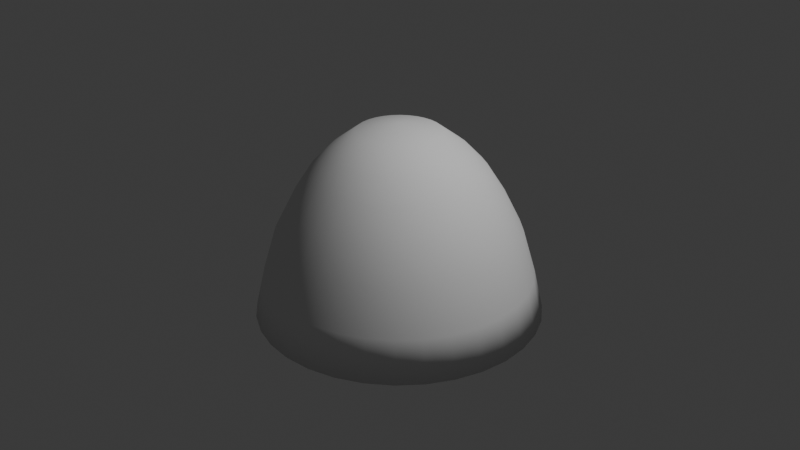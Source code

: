 # Source: dome.blend  (saved by Blender 4.3.34; exported with 4.5.12 LTS)
import bpy
from mathutils import Matrix  # noqa: F401  (used for matrix-valued properties, if any)

bpy.ops.wm.read_factory_settings(use_empty=True)
scene = bpy.context.scene
scene.name = 'Scene'

# ---- collections
col_collection = bpy.data.collections.new('Collection'); scene.collection.children.link(col_collection)

# ---- world
world_world = bpy.data.worlds.new('World'); scene.world = world_world
world_world.use_nodes = True; world_world.node_tree.nodes.clear()
_N = world_world.node_tree.nodes; _L = world_world.node_tree.links
n0 = _N.new('ShaderNodeOutputWorld'); n0.name = 'World Output'; n0.location = (300, 300)
n1 = _N.new('ShaderNodeBackground'); n1.name = 'Background'; n1.location = (10, 300)
n1.inputs[0].default_value = (0.05088, 0.05088, 0.05088, 1.0)
_L.new(n1.outputs[0], n0.inputs[0])
n0.is_active_output = True
world_world.color = (0.05088, 0.05088, 0.05088)
world_world.sun_shadow_jitter_overblur = 0.0

# ---- cameras
cam_camera = bpy.data.cameras.new('Camera')
cam_camera.clip_end = 100.0
cam_camera.ortho_scale = 7.314

# ---- lights
light_light = bpy.data.lights.new('Light', 'POINT')
light_light.energy = 1000.0
light_light.shadow_soft_size = 0.1

# ---- meshes
me_cylinder = bpy.data.meshes.new('Cylinder')
me_cylinder.from_pydata([(0.0, 0.0, -1.0), (0.0, 0.0, 1.035), (-6.017e-09, 1.497, -1.0), (1.197e-08, 0.4392, 0.953), (0.292, 1.468, -1.0), (0.08569, 0.4308, 0.953), (0.5729, 1.383, -1.0), (0.1681, 0.4058, 0.953), (0.8317, 1.245, -1.0), (0.244, 0.3652, 0.953), (1.059, 1.059, -1.0), (0.3106, 0.3106, 0.953), (1.245, 0.8317, -1.0), (0.3652, 0.244, 0.953), (1.383, 0.5729, -1.0), (0.4058, 0.1681, 0.953), (1.468, 0.292, -1.0), (0.4308, 0.08569, 0.953), (1.497, -7.405e-09, -1.0), (0.4392, 1.135e-08, 0.953), (1.468, -0.292, -1.0), (0.4308, -0.08569, 0.953), (1.383, -0.5729, -1.0), (0.4058, -0.1681, 0.953), (1.245, -0.8317, -1.0), (0.3652, -0.244, 0.953), (1.059, -1.059, -1.0), (0.3106, -0.3106, 0.953), (0.8317, -1.245, -1.0), (0.244, -0.3652, 0.953), (0.5729, -1.383, -1.0), (0.1681, -0.4058, 0.953), (0.292, -1.468, -1.0), (0.08569, -0.4308, 0.953), (-6.017e-09, -1.497, -1.0), (1.197e-08, -0.4392, 0.953), (-0.292, -1.468, -1.0), (-0.08569, -0.4308, 0.953), (-0.5729, -1.383, -1.0), (-0.1681, -0.4058, 0.953), (-0.8317, -1.245, -1.0), (-0.244, -0.3652, 0.953), (-1.059, -1.059, -1.0), (-0.3106, -0.3106, 0.953), (-1.245, -0.8317, -1.0), (-0.3652, -0.244, 0.953), (-1.383, -0.5729, -1.0), (-0.4058, -0.1681, 0.953), (-1.468, -0.292, -1.0), (-0.4308, -0.08569, 0.953), (-1.497, -7.405e-09, -1.0), (-0.4392, 1.135e-08, 0.953), (-1.468, 0.292, -1.0), (-0.4308, 0.08569, 0.953), (-1.383, 0.5729, -1.0), (-0.4058, 0.1681, 0.953), (-1.245, 0.8317, -1.0), (-0.3652, 0.244, 0.953), (-1.059, 1.059, -1.0), (-0.3106, 0.3106, 0.953), (-0.8317, 1.245, -1.0), (-0.244, 0.3652, 0.953), (-0.5729, 1.383, -1.0), (-0.1681, 0.4058, 0.953), (-0.292, 1.468, -1.0), (-0.08569, 0.4308, 0.953), (-1.058e-09, 1.264, -0.109), (0.2465, 1.239, -0.109), (0.4835, 1.167, -0.109), (0.702, 1.051, -0.109), (0.8935, 0.8935, -0.109), (1.051, 0.702, -0.109), (1.167, 0.4835, -0.109), (1.239, 0.2465, -0.109), (1.264, -3.169e-09, -0.109), (1.239, -0.2465, -0.109), (1.167, -0.4835, -0.109), (1.051, -0.702, -0.109), (0.8935, -0.8935, -0.109), (0.702, -1.051, -0.109), (0.4835, -1.167, -0.109), (0.2465, -1.239, -0.109), (-1.058e-09, -1.264, -0.109), (-0.2465, -1.239, -0.109), (-0.4835, -1.167, -0.109), (-0.702, -1.051, -0.109), (-0.8935, -0.8935, -0.109), (-1.051, -0.702, -0.109), (-1.167, -0.4835, -0.109), (-1.239, -0.2465, -0.109), (-1.264, -3.169e-09, -0.109), (-1.239, 0.2465, -0.109), (-1.167, 0.4835, -0.109), (-1.051, 0.702, -0.109), (-0.8935, 0.8935, -0.109), (-0.702, 1.051, -0.109), (-0.4835, 1.167, -0.109), (-0.2465, 1.239, -0.109), (7.997e-10, 0.8952, 0.5485), (0.1746, 0.878, 0.5485), (0.3426, 0.8271, 0.5485), (0.4973, 0.7443, 0.5485), (0.633, 0.633, 0.5485), (0.7443, 0.4973, 0.5485), (0.8271, 0.3426, 0.5485), (0.878, 0.1746, 0.5485), (0.8952, 5.452e-10, 0.5485), (0.878, -0.1746, 0.5485), (0.8271, -0.3426, 0.5485), (0.7443, -0.4973, 0.5485), (0.633, -0.633, 0.5485), (0.4973, -0.7443, 0.5485), (0.3426, -0.8271, 0.5485), (0.1746, -0.878, 0.5485), (7.997e-10, -0.8952, 0.5485), (-0.1746, -0.878, 0.5485), (-0.3426, -0.8271, 0.5485), (-0.4973, -0.7443, 0.5485), (-0.633, -0.633, 0.5485), (-0.7443, -0.4973, 0.5485), (-0.8271, -0.3426, 0.5485), (-0.878, -0.1746, 0.5485), (-0.8952, 5.452e-10, 0.5485), (-0.878, 0.1746, 0.5485), (-0.8271, 0.3426, 0.5485), (-0.7443, 0.4973, 0.5485), (-0.633, 0.633, 0.5485), (-0.4973, 0.7443, 0.5485), (-0.3426, 0.8271, 0.5485), (-0.1746, 0.878, 0.5485), (0.2116, 1.064, 0.25), (0.4151, 1.002, 0.25), (0.6026, 0.9018, 0.25), (0.7669, 0.7669, 0.25), (0.9018, 0.6026, 0.25), (1.002, 0.4151, 0.25), (1.064, 0.2116, 0.25), (1.085, 1.26e-09, 0.25), (1.064, -0.2116, 0.25), (1.002, -0.4151, 0.25), (0.9018, -0.6026, 0.25), (0.7669, -0.7669, 0.25), (0.6026, -0.9018, 0.25), (0.4151, -1.002, 0.25), (0.2116, -1.064, 0.25), (-1.024e-09, -1.085, 0.25), (-0.2116, -1.064, 0.25), (-0.4151, -1.002, 0.25), (-0.6026, -0.9018, 0.25), (-0.7669, -0.7669, 0.25), (-0.9018, -0.6026, 0.25), (-1.002, -0.4151, 0.25), (-1.064, -0.2116, 0.25), (-1.085, 1.26e-09, 0.25), (-1.064, 0.2116, 0.25), (-1.002, 0.4151, 0.25), (-0.9018, 0.6026, 0.25), (-0.7669, 0.7669, 0.25), (-0.6026, 0.9018, 0.25), (-0.4151, 1.002, 0.25), (-0.2116, 1.064, 0.25), (-1.024e-09, 1.085, 0.25), (0.2729, 1.372, -0.5686), (0.5353, 1.292, -0.5686), (0.7772, 1.163, -0.5686), (0.9891, 0.9891, -0.5686), (1.163, 0.7772, -0.5686), (1.292, 0.5353, -0.5686), (1.372, 0.2729, -0.5686), (1.399, 5.321e-09, -0.5686), (1.372, -0.2729, -0.5686), (1.292, -0.5353, -0.5686), (1.163, -0.7772, -0.5686), (0.9891, -0.9891, -0.5686), (0.7772, -1.163, -0.5686), (0.5353, -1.292, -0.5686), (0.2729, -1.372, -0.5686), (-4.824e-09, -1.399, -0.5686), (-0.2729, -1.372, -0.5686), (-0.5353, -1.292, -0.5686), (-0.7772, -1.163, -0.5686), (-0.9891, -0.9891, -0.5686), (-1.163, -0.7772, -0.5686), (-1.292, -0.5353, -0.5686), (-1.372, -0.2729, -0.5686), (-1.399, 5.321e-09, -0.5686), (-1.372, 0.2729, -0.5686), (-1.292, 0.5353, -0.5686), (-1.163, 0.7772, -0.5686), (-0.9891, 0.9891, -0.5686), (-0.7772, 1.163, -0.5686), (-0.5353, 1.292, -0.5686), (-0.2729, 1.372, -0.5686), (-4.824e-09, 1.399, -0.5686), (3.333e-09, 0.7041, 0.7514), (0.1374, 0.6905, 0.7514), (0.2694, 0.6505, 0.7514), (0.3912, 0.5854, 0.7514), (0.4978, 0.4978, 0.7514), (0.5854, 0.3912, 0.7514), (0.6505, 0.2694, 0.7514), (0.6905, 0.1374, 0.7514), (0.7041, 6.011e-09, 0.7514), (0.6905, -0.1374, 0.7514), (0.6505, -0.2694, 0.7514), (0.5854, -0.3912, 0.7514), (0.4978, -0.4978, 0.7514), (0.3912, -0.5854, 0.7514), (0.2694, -0.6505, 0.7514), (0.1374, -0.6905, 0.7514), (3.333e-09, -0.7041, 0.7514), (-0.1374, -0.6905, 0.7514), (-0.2694, -0.6505, 0.7514), (-0.3912, -0.5854, 0.7514), (-0.4978, -0.4978, 0.7514), (-0.5854, -0.3912, 0.7514), (-0.6505, -0.2694, 0.7514), (-0.6905, -0.1374, 0.7514), (-0.7041, 6.011e-09, 0.7514), (-0.6905, 0.1374, 0.7514), (-0.6505, 0.2694, 0.7514), (-0.5854, 0.3912, 0.7514), (-0.4978, 0.4978, 0.7514), (-0.3912, 0.5854, 0.7514), (-0.2694, 0.6505, 0.7514), (-0.1374, 0.6905, 0.7514)], [], [(0, 2, 4), (1, 5, 3), (194, 3, 5, 195), (0, 4, 6), (1, 7, 5), (195, 5, 7, 196), (0, 6, 8), (1, 9, 7), (196, 7, 9, 197), (0, 8, 10), (1, 11, 9), (197, 9, 11, 198), (0, 10, 12), (1, 13, 11), (198, 11, 13, 199), (0, 12, 14), (1, 15, 13), (199, 13, 15, 200), (0, 14, 16), (1, 17, 15), (200, 15, 17, 201), (0, 16, 18), (1, 19, 17), (201, 17, 19, 202), (0, 18, 20), (1, 21, 19), (202, 19, 21, 203), (0, 20, 22), (1, 23, 21), (203, 21, 23, 204), (0, 22, 24), (1, 25, 23), (204, 23, 25, 205), (0, 24, 26), (1, 27, 25), (205, 25, 27, 206), (0, 26, 28), (1, 29, 27), (206, 27, 29, 207), (0, 28, 30), (1, 31, 29), (207, 29, 31, 208), (0, 30, 32), (1, 33, 31), (208, 31, 33, 209), (0, 32, 34), (1, 35, 33), (209, 33, 35, 210), (0, 34, 36), (1, 37, 35), (210, 35, 37, 211), (0, 36, 38), (1, 39, 37), (211, 37, 39, 212), (0, 38, 40), (1, 41, 39), (212, 39, 41, 213), (0, 40, 42), (1, 43, 41), (213, 41, 43, 214), (0, 42, 44), (1, 45, 43), (214, 43, 45, 215), (0, 44, 46), (1, 47, 45), (215, 45, 47, 216), (0, 46, 48), (1, 49, 47), (216, 47, 49, 217), (0, 48, 50), (1, 51, 49), (217, 49, 51, 218), (0, 50, 52), (1, 53, 51), (218, 51, 53, 219), (0, 52, 54), (1, 55, 53), (219, 53, 55, 220), (0, 54, 56), (1, 57, 55), (220, 55, 57, 221), (0, 56, 58), (1, 59, 57), (221, 57, 59, 222), (0, 58, 60), (1, 61, 59), (222, 59, 61, 223), (0, 60, 62), (1, 63, 61), (223, 61, 63, 224), (0, 62, 64), (1, 65, 63), (224, 63, 65, 225), (0, 64, 2), (1, 3, 65), (225, 65, 3, 194), (192, 97, 66, 193), (191, 96, 97, 192), (190, 95, 96, 191), (189, 94, 95, 190), (188, 93, 94, 189), (187, 92, 93, 188), (186, 91, 92, 187), (185, 90, 91, 186), (184, 89, 90, 185), (183, 88, 89, 184), (182, 87, 88, 183), (181, 86, 87, 182), (180, 85, 86, 181), (179, 84, 85, 180), (178, 83, 84, 179), (177, 82, 83, 178), (176, 81, 82, 177), (175, 80, 81, 176), (174, 79, 80, 175), (173, 78, 79, 174), (172, 77, 78, 173), (171, 76, 77, 172), (170, 75, 76, 171), (169, 74, 75, 170), (168, 73, 74, 169), (167, 72, 73, 168), (166, 71, 72, 167), (165, 70, 71, 166), (164, 69, 70, 165), (163, 68, 69, 164), (162, 67, 68, 163), (193, 66, 67, 162), (160, 129, 98, 161), (159, 128, 129, 160), (158, 127, 128, 159), (157, 126, 127, 158), (156, 125, 126, 157), (155, 124, 125, 156), (154, 123, 124, 155), (153, 122, 123, 154), (152, 121, 122, 153), (151, 120, 121, 152), (150, 119, 120, 151), (149, 118, 119, 150), (148, 117, 118, 149), (147, 116, 117, 148), (146, 115, 116, 147), (145, 114, 115, 146), (144, 113, 114, 145), (143, 112, 113, 144), (142, 111, 112, 143), (141, 110, 111, 142), (140, 109, 110, 141), (139, 108, 109, 140), (138, 107, 108, 139), (137, 106, 107, 138), (136, 105, 106, 137), (135, 104, 105, 136), (134, 103, 104, 135), (133, 102, 103, 134), (132, 101, 102, 133), (131, 100, 101, 132), (130, 99, 100, 131), (161, 98, 99, 130), (66, 161, 130, 67), (67, 130, 131, 68), (68, 131, 132, 69), (69, 132, 133, 70), (70, 133, 134, 71), (71, 134, 135, 72), (72, 135, 136, 73), (73, 136, 137, 74), (74, 137, 138, 75), (75, 138, 139, 76), (76, 139, 140, 77), (77, 140, 141, 78), (78, 141, 142, 79), (79, 142, 143, 80), (80, 143, 144, 81), (81, 144, 145, 82), (82, 145, 146, 83), (83, 146, 147, 84), (84, 147, 148, 85), (85, 148, 149, 86), (86, 149, 150, 87), (87, 150, 151, 88), (88, 151, 152, 89), (89, 152, 153, 90), (90, 153, 154, 91), (91, 154, 155, 92), (92, 155, 156, 93), (93, 156, 157, 94), (94, 157, 158, 95), (95, 158, 159, 96), (96, 159, 160, 97), (97, 160, 161, 66), (2, 193, 162, 4), (4, 162, 163, 6), (6, 163, 164, 8), (8, 164, 165, 10), (10, 165, 166, 12), (12, 166, 167, 14), (14, 167, 168, 16), (16, 168, 169, 18), (18, 169, 170, 20), (20, 170, 171, 22), (22, 171, 172, 24), (24, 172, 173, 26), (26, 173, 174, 28), (28, 174, 175, 30), (30, 175, 176, 32), (32, 176, 177, 34), (34, 177, 178, 36), (36, 178, 179, 38), (38, 179, 180, 40), (40, 180, 181, 42), (42, 181, 182, 44), (44, 182, 183, 46), (46, 183, 184, 48), (48, 184, 185, 50), (50, 185, 186, 52), (52, 186, 187, 54), (54, 187, 188, 56), (56, 188, 189, 58), (58, 189, 190, 60), (60, 190, 191, 62), (62, 191, 192, 64), (64, 192, 193, 2), (129, 225, 194, 98), (128, 224, 225, 129), (127, 223, 224, 128), (126, 222, 223, 127), (125, 221, 222, 126), (124, 220, 221, 125), (123, 219, 220, 124), (122, 218, 219, 123), (121, 217, 218, 122), (120, 216, 217, 121), (119, 215, 216, 120), (118, 214, 215, 119), (117, 213, 214, 118), (116, 212, 213, 117), (115, 211, 212, 116), (114, 210, 211, 115), (113, 209, 210, 114), (112, 208, 209, 113), (111, 207, 208, 112), (110, 206, 207, 111), (109, 205, 206, 110), (108, 204, 205, 109), (107, 203, 204, 108), (106, 202, 203, 107), (105, 201, 202, 106), (104, 200, 201, 105), (103, 199, 200, 104), (102, 198, 199, 103), (101, 197, 198, 102), (100, 196, 197, 101), (99, 195, 196, 100), (98, 194, 195, 99)])
me_cylinder.polygons.foreach_set('use_smooth', [True] * 256)
_uv = me_cylinder.uv_layers.new(name='UVMap')
_uv.uv.foreach_set('vector', [0.75, 0.25, 0.75, 0.49, 0.7968, 0.4854, 0.25, 0.25, 0.2968, 0.4854, 0.25, 0.49, 1.0, 0.9375, 1.0, 1.0, 0.9688, 1.0, 0.9688, 0.9375, 0.75, 0.25, 0.7968, 0.4854, 0.8418, 0.4717, 0.25, 0.25, 0.3418, 0.4717, 0.2968, 0.4854, 0.9688, 0.9375, 0.9688, 1.0, 0.9375, 1.0, 0.9375, 0.9375, 0.75, 0.25, 0.8418, 0.4717, 0.8833, 0.4496, 0.25, 0.25, 0.3833, 0.4496, 0.3418, 0.4717, 0.9375, 0.9375, 0.9375, 1.0, 0.9062, 1.0, 0.9062, 0.9375, 0.75, 0.25, 0.8833, 0.4496, 0.9197, 0.4197, 0.25, 0.25, 0.4197, 0.4197, 0.3833, 0.4496, 0.9062, 0.9375, 0.9062, 1.0, 0.875, 1.0, 0.875, 0.9375, 0.75, 0.25, 0.9197, 0.4197, 0.9496, 0.3833, 0.25, 0.25, 0.4496, 0.3833, 0.4197, 0.4197, 0.875, 0.9375, 0.875, 1.0, 0.8438, 1.0, 0.8438, 0.9375, 0.75, 0.25, 0.9496, 0.3833, 0.9717, 0.3418, 0.25, 0.25, 0.4717, 0.3418, 0.4496, 0.3833, 0.8438, 0.9375, 0.8438, 1.0, 0.8125, 1.0, 0.8125, 0.9375, 0.75, 0.25, 0.9717, 0.3418, 0.9854, 0.2968, 0.25, 0.25, 0.4854, 0.2968, 0.4717, 0.3418, 0.8125, 0.9375, 0.8125, 1.0, 0.7812, 1.0, 0.7812, 0.9375, 0.75, 0.25, 0.9854, 0.2968, 0.99, 0.25, 0.25, 0.25, 0.49, 0.25, 0.4854, 0.2968, 0.7812, 0.9375, 0.7812, 1.0, 0.75, 1.0, 0.75, 0.9375, 0.75, 0.25, 0.99, 0.25, 0.9854, 0.2032, 0.25, 0.25, 0.4854, 0.2032, 0.49, 0.25, 0.75, 0.9375, 0.75, 1.0, 0.7188, 1.0, 0.7188, 0.9375, 0.75, 0.25, 0.9854, 0.2032, 0.9717, 0.1582, 0.25, 0.25, 0.4717, 0.1582, 0.4854, 0.2032, 0.7188, 0.9375, 0.7188, 1.0, 0.6875, 1.0, 0.6875, 0.9375, 0.75, 0.25, 0.9717, 0.1582, 0.9496, 0.1167, 0.25, 0.25, 0.4496, 0.1167, 0.4717, 0.1582, 0.6875, 0.9375, 0.6875, 1.0, 0.6562, 1.0, 0.6562, 0.9375, 0.75, 0.25, 0.9496, 0.1167, 0.9197, 0.08029, 0.25, 0.25, 0.4197, 0.08029, 0.4496, 0.1167, 0.6562, 0.9375, 0.6562, 1.0, 0.625, 1.0, 0.625, 0.9375, 0.75, 0.25, 0.9197, 0.08029, 0.8833, 0.05045, 0.25, 0.25, 0.3833, 0.05045, 0.4197, 0.08029, 0.625, 0.9375, 0.625, 1.0, 0.5938, 1.0, 0.5938, 0.9375, 0.75, 0.25, 0.8833, 0.05045, 0.8418, 0.02827, 0.25, 0.25, 0.3418, 0.02827, 0.3833, 0.05045, 0.5938, 0.9375, 0.5938, 1.0, 0.5625, 1.0, 0.5625, 0.9375, 0.75, 0.25, 0.8418, 0.02827, 0.7968, 0.01461, 0.25, 0.25, 0.2968, 0.01461, 0.3418, 0.02827, 0.5625, 0.9375, 0.5625, 1.0, 0.5312, 1.0, 0.5312, 0.9375, 0.75, 0.25, 0.7968, 0.01461, 0.75, 0.01, 0.25, 0.25, 0.25, 0.01, 0.2968, 0.01461, 0.5312, 0.9375, 0.5312, 1.0, 0.5, 1.0, 0.5, 0.9375, 0.75, 0.25, 0.75, 0.01, 0.7032, 0.01461, 0.25, 0.25, 0.2032, 0.01461, 0.25, 0.01, 0.5, 0.9375, 0.5, 1.0, 0.4688, 1.0, 0.4688, 0.9375, 0.75, 0.25, 0.7032, 0.01461, 0.6582, 0.02827, 0.25, 0.25, 0.1582, 0.02827, 0.2032, 0.01461, 0.4688, 0.9375, 0.4688, 1.0, 0.4375, 1.0, 0.4375, 0.9375, 0.75, 0.25, 0.6582, 0.02827, 0.6167, 0.05045, 0.25, 0.25, 0.1167, 0.05045, 0.1582, 0.02827, 0.4375, 0.9375, 0.4375, 1.0, 0.4062, 1.0, 0.4062, 0.9375, 0.75, 0.25, 0.6167, 0.05045, 0.5803, 0.08029, 0.25, 0.25, 0.08029, 0.08029, 0.1167, 0.05045, 0.4062, 0.9375, 0.4062, 1.0, 0.375, 1.0, 0.375, 0.9375, 0.75, 0.25, 0.5803, 0.08029, 0.5504, 0.1167, 0.25, 0.25, 0.05045, 0.1167, 0.08029, 0.08029, 0.375, 0.9375, 0.375, 1.0, 0.3438, 1.0, 0.3438, 0.9375, 0.75, 0.25, 0.5504, 0.1167, 0.5283, 0.1582, 0.25, 0.25, 0.02827, 0.1582, 0.05045, 0.1167, 0.3438, 0.9375, 0.3438, 1.0, 0.3125, 1.0, 0.3125, 0.9375, 0.75, 0.25, 0.5283, 0.1582, 0.5146, 0.2032, 0.25, 0.25, 0.01461, 0.2032, 0.02827, 0.1582, 0.3125, 0.9375, 0.3125, 1.0, 0.2812, 1.0, 0.2812, 0.9375, 0.75, 0.25, 0.5146, 0.2032, 0.51, 0.25, 0.25, 0.25, 0.01, 0.25, 0.01461, 0.2032, 0.2812, 0.9375, 0.2812, 1.0, 0.25, 1.0, 0.25, 0.9375, 0.75, 0.25, 0.51, 0.25, 0.5146, 0.2968, 0.25, 0.25, 0.01461, 0.2968, 0.01, 0.25, 0.25, 0.9375, 0.25, 1.0, 0.2188, 1.0, 0.2188, 0.9375, 0.75, 0.25, 0.5146, 0.2968, 0.5283, 0.3418, 0.25, 0.25, 0.02827, 0.3418, 0.01461, 0.2968, 0.2188, 0.9375, 0.2188, 1.0, 0.1875, 1.0, 0.1875, 0.9375, 0.75, 0.25, 0.5283, 0.3418, 0.5504, 0.3833, 0.25, 0.25, 0.05045, 0.3833, 0.02827, 0.3418, 0.1875, 0.9375, 0.1875, 1.0, 0.1562, 1.0, 0.1563, 0.9375, 0.75, 0.25, 0.5504, 0.3833, 0.5803, 0.4197, 0.25, 0.25, 0.08029, 0.4197, 0.05045, 0.3833, 0.1563, 0.9375, 0.1562, 1.0, 0.125, 1.0, 0.125, 0.9375, 0.75, 0.25, 0.5803, 0.4197, 0.6167, 0.4496, 0.25, 0.25, 0.1167, 0.4496, 0.08029, 0.4197, 0.125, 0.9375, 0.125, 1.0, 0.09375, 1.0, 0.09375, 0.9375, 0.75, 0.25, 0.6167, 0.4496, 0.6582, 0.4717, 0.25, 0.25, 0.1582, 0.4717, 0.1167, 0.4496, 0.09375, 0.9375, 0.09375, 1.0, 0.0625, 1.0, 0.0625, 0.9375, 0.75, 0.25, 0.6582, 0.4717, 0.7032, 0.4854, 0.25, 0.25, 0.2032, 0.4854, 0.1582, 0.4717, 0.0625, 0.9375, 0.0625, 1.0, 0.03125, 1.0, 0.03125, 0.9375, 0.75, 0.25, 0.7032, 0.4854, 0.75, 0.49, 0.25, 0.25, 0.25, 0.49, 0.2032, 0.4854, 0.03125, 0.9375, 0.03125, 1.0, 0.0, 1.0, 0.0, 0.9375, 0.03125, 0.625, 0.03125, 0.75, 0.0, 0.75, 0.0, 0.625, 0.0625, 0.625, 0.0625, 0.75, 0.03125, 0.75, 0.03125, 0.625, 0.09375, 0.625, 0.09375, 0.75, 0.0625, 0.75, 0.0625, 0.625, 0.125, 0.625, 0.125, 0.75, 0.09375, 0.75, 0.09375, 0.625, 0.1562, 0.625, 0.1562, 0.75, 0.125, 0.75, 0.125, 0.625, 0.1875, 0.625, 0.1875, 0.75, 0.1562, 0.75, 0.1562, 0.625, 0.2188, 0.625, 0.2188, 0.75, 0.1875, 0.75, 0.1875, 0.625, 0.25, 0.625, 0.25, 0.75, 0.2188, 0.75, 0.2188, 0.625, 0.2812, 0.625, 0.2812, 0.75, 0.25, 0.75, 0.25, 0.625, 0.3125, 0.625, 0.3125, 0.75, 0.2812, 0.75, 0.2812, 0.625, 0.3438, 0.625, 0.3438, 0.75, 0.3125, 0.75, 0.3125, 0.625, 0.375, 0.625, 0.375, 0.75, 0.3438, 0.75, 0.3438, 0.625, 0.4062, 0.625, 0.4062, 0.75, 0.375, 0.75, 0.375, 0.625, 0.4375, 0.625, 0.4375, 0.75, 0.4062, 0.75, 0.4062, 0.625, 0.4688, 0.625, 0.4688, 0.75, 0.4375, 0.75, 0.4375, 0.625, 0.5, 0.625, 0.5, 0.75, 0.4688, 0.75, 0.4688, 0.625, 0.5312, 0.625, 0.5312, 0.75, 0.5, 0.75, 0.5, 0.625, 0.5625, 0.625, 0.5625, 0.75, 0.5312, 0.75, 0.5312, 0.625, 0.5938, 0.625, 0.5938, 0.75, 0.5625, 0.75, 0.5625, 0.625, 0.625, 0.625, 0.625, 0.75, 0.5938, 0.75, 0.5938, 0.625, 0.6562, 0.625, 0.6562, 0.75, 0.625, 0.75, 0.625, 0.625, 0.6875, 0.625, 0.6875, 0.75, 0.6562, 0.75, 0.6562, 0.625, 0.7188, 0.625, 0.7188, 0.75, 0.6875, 0.75, 0.6875, 0.625, 0.75, 0.625, 0.75, 0.75, 0.7188, 0.75, 0.7188, 0.625, 0.7812, 0.625, 0.7812, 0.75, 0.75, 0.75, 0.75, 0.625, 0.8125, 0.625, 0.8125, 0.75, 0.7812, 0.75, 0.7812, 0.625, 0.8438, 0.625, 0.8438, 0.75, 0.8125, 0.75, 0.8125, 0.625, 0.875, 0.625, 0.875, 0.75, 0.8438, 0.75, 0.8438, 0.625, 0.9062, 0.625, 0.9062, 0.75, 0.875, 0.75, 0.875, 0.625, 0.9375, 0.625, 0.9375, 0.75, 0.9062, 0.75, 0.9062, 0.625, 0.9688, 0.625, 0.9688, 0.75, 0.9375, 0.75, 0.9375, 0.625, 1.0, 0.625, 1.0, 0.75, 0.9688, 0.75, 0.9688, 0.625, 0.03125, 0.8125, 0.03125, 0.875, 0.0, 0.875, 0.0, 0.8125, 0.0625, 0.8125, 0.0625, 0.875, 0.03125, 0.875, 0.03125, 0.8125, 0.09375, 0.8125, 0.09375, 0.875, 0.0625, 0.875, 0.0625, 0.8125, 0.125, 0.8125, 0.125, 0.875, 0.09375, 0.875, 0.09375, 0.8125, 0.1562, 0.8125, 0.1562, 0.875, 0.125, 0.875, 0.125, 0.8125, 0.1875, 0.8125, 0.1875, 0.875, 0.1562, 0.875, 0.1562, 0.8125, 0.2188, 0.8125, 0.2188, 0.875, 0.1875, 0.875, 0.1875, 0.8125, 0.25, 0.8125, 0.25, 0.875, 0.2188, 0.875, 0.2188, 0.8125, 0.2812, 0.8125, 0.2812, 0.875, 0.25, 0.875, 0.25, 0.8125, 0.3125, 0.8125, 0.3125, 0.875, 0.2812, 0.875, 0.2812, 0.8125, 0.3438, 0.8125, 0.3438, 0.875, 0.3125, 0.875, 0.3125, 0.8125, 0.375, 0.8125, 0.375, 0.875, 0.3438, 0.875, 0.3438, 0.8125, 0.4062, 0.8125, 0.4062, 0.875, 0.375, 0.875, 0.375, 0.8125, 0.4375, 0.8125, 0.4375, 0.875, 0.4062, 0.875, 0.4062, 0.8125, 0.4688, 0.8125, 0.4688, 0.875, 0.4375, 0.875, 0.4375, 0.8125, 0.5, 0.8125, 0.5, 0.875, 0.4688, 0.875, 0.4688, 0.8125, 0.5312, 0.8125, 0.5312, 0.875, 0.5, 0.875, 0.5, 0.8125, 0.5625, 0.8125, 0.5625, 0.875, 0.5312, 0.875, 0.5312, 0.8125, 0.5938, 0.8125, 0.5938, 0.875, 0.5625, 0.875, 0.5625, 0.8125, 0.625, 0.8125, 0.625, 0.875, 0.5938, 0.875, 0.5938, 0.8125, 0.6562, 0.8125, 0.6562, 0.875, 0.625, 0.875, 0.625, 0.8125, 0.6875, 0.8125, 0.6875, 0.875, 0.6562, 0.875, 0.6562, 0.8125, 0.7188, 0.8125, 0.7188, 0.875, 0.6875, 0.875, 0.6875, 0.8125, 0.75, 0.8125, 0.75, 0.875, 0.7188, 0.875, 0.7188, 0.8125, 0.7812, 0.8125, 0.7812, 0.875, 0.75, 0.875, 0.75, 0.8125, 0.8125, 0.8125, 0.8125, 0.875, 0.7812, 0.875, 0.7812, 0.8125, 0.8438, 0.8125, 0.8438, 0.875, 0.8125, 0.875, 0.8125, 0.8125, 0.875, 0.8125, 0.875, 0.875, 0.8438, 0.875, 0.8438, 0.8125, 0.9062, 0.8125, 0.9062, 0.875, 0.875, 0.875, 0.875, 0.8125, 0.9375, 0.8125, 0.9375, 0.875, 0.9062, 0.875, 0.9062, 0.8125, 0.9688, 0.8125, 0.9688, 0.875, 0.9375, 0.875, 0.9375, 0.8125, 1.0, 0.8125, 1.0, 0.875, 0.9688, 0.875, 0.9688, 0.8125, 1.0, 0.75, 1.0, 0.8125, 0.9688, 0.8125, 0.9688, 0.75, 0.9688, 0.75, 0.9688, 0.8125, 0.9375, 0.8125, 0.9375, 0.75, 0.9375, 0.75, 0.9375, 0.8125, 0.9062, 0.8125, 0.9062, 0.75, 0.9062, 0.75, 0.9062, 0.8125, 0.875, 0.8125, 0.875, 0.75, 0.875, 0.75, 0.875, 0.8125, 0.8438, 0.8125, 0.8438, 0.75, 0.8438, 0.75, 0.8438, 0.8125, 0.8125, 0.8125, 0.8125, 0.75, 0.8125, 0.75, 0.8125, 0.8125, 0.7812, 0.8125, 0.7812, 0.75, 0.7812, 0.75, 0.7812, 0.8125, 0.75, 0.8125, 0.75, 0.75, 0.75, 0.75, 0.75, 0.8125, 0.7188, 0.8125, 0.7188, 0.75, 0.7188, 0.75, 0.7188, 0.8125, 0.6875, 0.8125, 0.6875, 0.75, 0.6875, 0.75, 0.6875, 0.8125, 0.6562, 0.8125, 0.6562, 0.75, 0.6562, 0.75, 0.6562, 0.8125, 0.625, 0.8125, 0.625, 0.75, 0.625, 0.75, 0.625, 0.8125, 0.5938, 0.8125, 0.5938, 0.75, 0.5938, 0.75, 0.5938, 0.8125, 0.5625, 0.8125, 0.5625, 0.75, 0.5625, 0.75, 0.5625, 0.8125, 0.5312, 0.8125, 0.5312, 0.75, 0.5312, 0.75, 0.5312, 0.8125, 0.5, 0.8125, 0.5, 0.75, 0.5, 0.75, 0.5, 0.8125, 0.4688, 0.8125, 0.4688, 0.75, 0.4688, 0.75, 0.4688, 0.8125, 0.4375, 0.8125, 0.4375, 0.75, 0.4375, 0.75, 0.4375, 0.8125, 0.4062, 0.8125, 0.4062, 0.75, 0.4062, 0.75, 0.4062, 0.8125, 0.375, 0.8125, 0.375, 0.75, 0.375, 0.75, 0.375, 0.8125, 0.3438, 0.8125, 0.3438, 0.75, 0.3438, 0.75, 0.3438, 0.8125, 0.3125, 0.8125, 0.3125, 0.75, 0.3125, 0.75, 0.3125, 0.8125, 0.2812, 0.8125, 0.2812, 0.75, 0.2812, 0.75, 0.2812, 0.8125, 0.25, 0.8125, 0.25, 0.75, 0.25, 0.75, 0.25, 0.8125, 0.2188, 0.8125, 0.2188, 0.75, 0.2188, 0.75, 0.2188, 0.8125, 0.1875, 0.8125, 0.1875, 0.75, 0.1875, 0.75, 0.1875, 0.8125, 0.1562, 0.8125, 0.1562, 0.75, 0.1562, 0.75, 0.1562, 0.8125, 0.125, 0.8125, 0.125, 0.75, 0.125, 0.75, 0.125, 0.8125, 0.09375, 0.8125, 0.09375, 0.75, 0.09375, 0.75, 0.09375, 0.8125, 0.0625, 0.8125, 0.0625, 0.75, 0.0625, 0.75, 0.0625, 0.8125, 0.03125, 0.8125, 0.03125, 0.75, 0.03125, 0.75, 0.03125, 0.8125, 0.0, 0.8125, 0.0, 0.75, 1.0, 0.5, 1.0, 0.625, 0.9688, 0.625, 0.9688, 0.5, 0.9688, 0.5, 0.9688, 0.625, 0.9375, 0.625, 0.9375, 0.5, 0.9375, 0.5, 0.9375, 0.625, 0.9062, 0.625, 0.9062, 0.5, 0.9062, 0.5, 0.9062, 0.625, 0.875, 0.625, 0.875, 0.5, 0.875, 0.5, 0.875, 0.625, 0.8438, 0.625, 0.8438, 0.5, 0.8438, 0.5, 0.8438, 0.625, 0.8125, 0.625, 0.8125, 0.5, 0.8125, 0.5, 0.8125, 0.625, 0.7812, 0.625, 0.7812, 0.5, 0.7812, 0.5, 0.7812, 0.625, 0.75, 0.625, 0.75, 0.5, 0.75, 0.5, 0.75, 0.625, 0.7188, 0.625, 0.7188, 0.5, 0.7188, 0.5, 0.7188, 0.625, 0.6875, 0.625, 0.6875, 0.5, 0.6875, 0.5, 0.6875, 0.625, 0.6562, 0.625, 0.6562, 0.5, 0.6562, 0.5, 0.6562, 0.625, 0.625, 0.625, 0.625, 0.5, 0.625, 0.5, 0.625, 0.625, 0.5938, 0.625, 0.5938, 0.5, 0.5938, 0.5, 0.5938, 0.625, 0.5625, 0.625, 0.5625, 0.5, 0.5625, 0.5, 0.5625, 0.625, 0.5312, 0.625, 0.5312, 0.5, 0.5312, 0.5, 0.5312, 0.625, 0.5, 0.625, 0.5, 0.5, 0.5, 0.5, 0.5, 0.625, 0.4688, 0.625, 0.4688, 0.5, 0.4688, 0.5, 0.4688, 0.625, 0.4375, 0.625, 0.4375, 0.5, 0.4375, 0.5, 0.4375, 0.625, 0.4062, 0.625, 0.4062, 0.5, 0.4062, 0.5, 0.4062, 0.625, 0.375, 0.625, 0.375, 0.5, 0.375, 0.5, 0.375, 0.625, 0.3438, 0.625, 0.3438, 0.5, 0.3438, 0.5, 0.3438, 0.625, 0.3125, 0.625, 0.3125, 0.5, 0.3125, 0.5, 0.3125, 0.625, 0.2812, 0.625, 0.2812, 0.5, 0.2812, 0.5, 0.2812, 0.625, 0.25, 0.625, 0.25, 0.5, 0.25, 0.5, 0.25, 0.625, 0.2188, 0.625, 0.2188, 0.5, 0.2188, 0.5, 0.2188, 0.625, 0.1875, 0.625, 0.1875, 0.5, 0.1875, 0.5, 0.1875, 0.625, 0.1562, 0.625, 0.1562, 0.5, 0.1562, 0.5, 0.1562, 0.625, 0.125, 0.625, 0.125, 0.5, 0.125, 0.5, 0.125, 0.625, 0.09375, 0.625, 0.09375, 0.5, 0.09375, 0.5, 0.09375, 0.625, 0.0625, 0.625, 0.0625, 0.5, 0.0625, 0.5, 0.0625, 0.625, 0.03125, 0.625, 0.03125, 0.5, 0.03125, 0.5, 0.03125, 0.625, 0.0, 0.625, 0.0, 0.5, 0.03125, 0.875, 0.03125, 0.9375, 0.0, 0.9375, 0.0, 0.875, 0.0625, 0.875, 0.0625, 0.9375, 0.03125, 0.9375, 0.03125, 0.875, 0.09375, 0.875, 0.09375, 0.9375, 0.0625, 0.9375, 0.0625, 0.875, 0.125, 0.875, 0.125, 0.9375, 0.09375, 0.9375, 0.09375, 0.875, 0.1562, 0.875, 0.1563, 0.9375, 0.125, 0.9375, 0.125, 0.875, 0.1875, 0.875, 0.1875, 0.9375, 0.1563, 0.9375, 0.1562, 0.875, 0.2188, 0.875, 0.2188, 0.9375, 0.1875, 0.9375, 0.1875, 0.875, 0.25, 0.875, 0.25, 0.9375, 0.2188, 0.9375, 0.2188, 0.875, 0.2812, 0.875, 0.2812, 0.9375, 0.25, 0.9375, 0.25, 0.875, 0.3125, 0.875, 0.3125, 0.9375, 0.2812, 0.9375, 0.2812, 0.875, 0.3438, 0.875, 0.3438, 0.9375, 0.3125, 0.9375, 0.3125, 0.875, 0.375, 0.875, 0.375, 0.9375, 0.3438, 0.9375, 0.3438, 0.875, 0.4062, 0.875, 0.4062, 0.9375, 0.375, 0.9375, 0.375, 0.875, 0.4375, 0.875, 0.4375, 0.9375, 0.4062, 0.9375, 0.4062, 0.875, 0.4688, 0.875, 0.4688, 0.9375, 0.4375, 0.9375, 0.4375, 0.875, 0.5, 0.875, 0.5, 0.9375, 0.4688, 0.9375, 0.4688, 0.875, 0.5312, 0.875, 0.5312, 0.9375, 0.5, 0.9375, 0.5, 0.875, 0.5625, 0.875, 0.5625, 0.9375, 0.5312, 0.9375, 0.5312, 0.875, 0.5938, 0.875, 0.5938, 0.9375, 0.5625, 0.9375, 0.5625, 0.875, 0.625, 0.875, 0.625, 0.9375, 0.5938, 0.9375, 0.5938, 0.875, 0.6562, 0.875, 0.6562, 0.9375, 0.625, 0.9375, 0.625, 0.875, 0.6875, 0.875, 0.6875, 0.9375, 0.6562, 0.9375, 0.6562, 0.875, 0.7188, 0.875, 0.7188, 0.9375, 0.6875, 0.9375, 0.6875, 0.875, 0.75, 0.875, 0.75, 0.9375, 0.7188, 0.9375, 0.7188, 0.875, 0.7812, 0.875, 0.7812, 0.9375, 0.75, 0.9375, 0.75, 0.875, 0.8125, 0.875, 0.8125, 0.9375, 0.7812, 0.9375, 0.7812, 0.875, 0.8438, 0.875, 0.8438, 0.9375, 0.8125, 0.9375, 0.8125, 0.875, 0.875, 0.875, 0.875, 0.9375, 0.8438, 0.9375, 0.8438, 0.875, 0.9062, 0.875, 0.9062, 0.9375, 0.875, 0.9375, 0.875, 0.875, 0.9375, 0.875, 0.9375, 0.9375, 0.9062, 0.9375, 0.9062, 0.875, 0.9688, 0.875, 0.9688, 0.9375, 0.9375, 0.9375, 0.9375, 0.875, 1.0, 0.875, 1.0, 0.9375, 0.9688, 0.9375, 0.9688, 0.875])
me_cylinder.update()

# ---- objects
ob_light = bpy.data.objects.new('Light', light_light)
ob_camera = bpy.data.objects.new('Camera', cam_camera)
ob_cylinder = bpy.data.objects.new('Cylinder', me_cylinder)

# ---- transforms, parenting, visibility, modifiers, constraints
ob_light.location = (4.076, 1.005, 5.904)
ob_light.rotation_euler = (0.6503, 0.05522, 1.866)
ob_light.lock_rotations_4d = False
ob_light.empty_display_type = 'ARROWS'
ob_light.color = (0.0, 0.0, 0.0, 0.0)
ob_light.lineart.crease_threshold = 0.0
ob_camera.location = (7.359, -6.926, 4.958)
ob_camera.rotation_euler = (1.109, 0.0, 0.8149)
ob_camera.lock_rotations_4d = False
ob_camera.empty_display_type = 'ARROWS'
ob_camera.color = (0.0, 0.0, 0.0, 0.0)
ob_camera.display_type = 'WIRE'
ob_camera.lineart.crease_threshold = 0.0
ob_cylinder.location = (0.0, 0.0, 0.0)

# ---- collection membership
col_collection.objects.link(ob_light)
col_collection.objects.link(ob_camera)
col_collection.objects.link(ob_cylinder)

# ---- scene / render settings (as saved in the file)
scene.camera = ob_camera
scene.frame_start = 1; scene.frame_end = 250; scene.frame_set(1)
scene.render.engine = 'BLENDER_EEVEE_NEXT'
bpy.context.view_layer.update()

